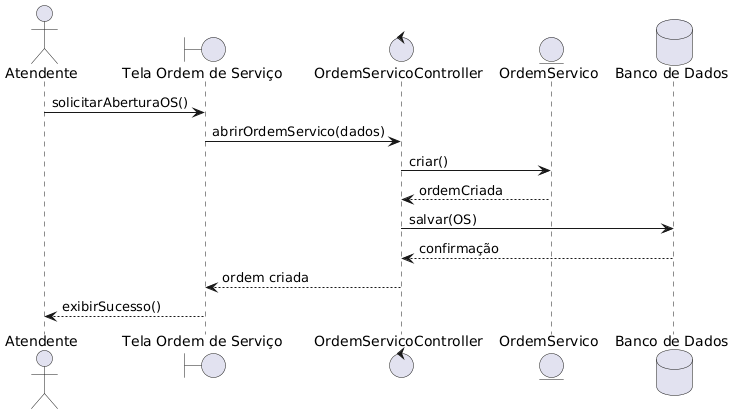

The diagram above was rendered by PlantUML. Its source (embedded in the PNG):
@startuml
actor Atendente

boundary "Tela Ordem de Serviço" as Tela
control "OrdemServicoController" as Controller
entity "OrdemServico" as OS
database "Banco de Dados" as BD

Atendente -> Tela : solicitarAberturaOS()

Tela -> Controller : abrirOrdemServico(dados)

Controller -> OS : criar()

OS --> Controller : ordemCriada

Controller -> BD : salvar(OS)

BD --> Controller : confirmação

Controller --> Tela : ordem criada

Tela --> Atendente : exibirSucesso()
@enduml